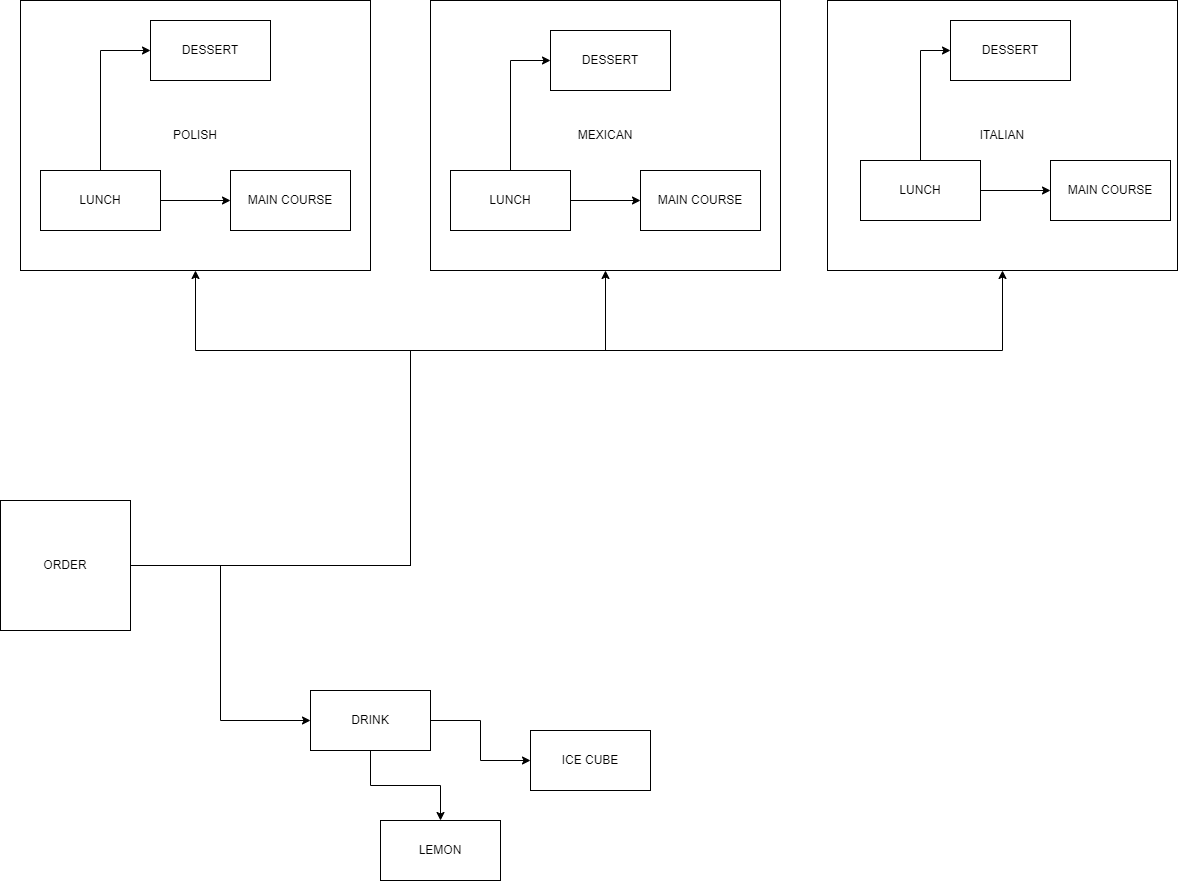

The diagram above was exported from draw.io. Its source (the exported page's mxGraphModel, read from the mxfile embedded in the PNG):
<mxGraphModel dx="1730" dy="965" grid="1" gridSize="10" guides="1" tooltips="1" connect="1" arrows="1" fold="1" page="1" pageScale="1" pageWidth="827" pageHeight="1169" math="0" shadow="0">
  <root>
    <mxCell id="0" />
    <mxCell id="1" parent="0" />
    <mxCell id="Z3e0CxvBke_QuMNDDjFa-7" style="edgeStyle=orthogonalEdgeStyle;rounded=0;orthogonalLoop=1;jettySize=auto;html=1;exitX=1;exitY=0.5;exitDx=0;exitDy=0;entryX=0;entryY=0.5;entryDx=0;entryDy=0;" edge="1" parent="1" source="Z3e0CxvBke_QuMNDDjFa-1" target="Z3e0CxvBke_QuMNDDjFa-3">
      <mxGeometry relative="1" as="geometry" />
    </mxCell>
    <mxCell id="Z3e0CxvBke_QuMNDDjFa-32" style="edgeStyle=orthogonalEdgeStyle;rounded=0;orthogonalLoop=1;jettySize=auto;html=1;exitX=1;exitY=0.5;exitDx=0;exitDy=0;entryX=0.5;entryY=1;entryDx=0;entryDy=0;" edge="1" parent="1" source="Z3e0CxvBke_QuMNDDjFa-1" target="Z3e0CxvBke_QuMNDDjFa-31">
      <mxGeometry relative="1" as="geometry">
        <Array as="points">
          <mxPoint x="410" y="575" />
          <mxPoint x="410" y="360" />
          <mxPoint x="1002" y="360" />
        </Array>
      </mxGeometry>
    </mxCell>
    <mxCell id="Z3e0CxvBke_QuMNDDjFa-1" value="" style="whiteSpace=wrap;html=1;aspect=fixed;" vertex="1" parent="1">
      <mxGeometry y="510" width="130" height="130" as="geometry" />
    </mxCell>
    <mxCell id="Z3e0CxvBke_QuMNDDjFa-2" value="ORDER" style="text;html=1;strokeColor=none;fillColor=none;align=center;verticalAlign=middle;whiteSpace=wrap;rounded=0;" vertex="1" parent="1">
      <mxGeometry x="35" y="560" width="60" height="30" as="geometry" />
    </mxCell>
    <mxCell id="Z3e0CxvBke_QuMNDDjFa-14" style="edgeStyle=orthogonalEdgeStyle;rounded=0;orthogonalLoop=1;jettySize=auto;html=1;exitX=1;exitY=0.5;exitDx=0;exitDy=0;entryX=0;entryY=0.5;entryDx=0;entryDy=0;" edge="1" parent="1" source="Z3e0CxvBke_QuMNDDjFa-3" target="Z3e0CxvBke_QuMNDDjFa-13">
      <mxGeometry relative="1" as="geometry" />
    </mxCell>
    <mxCell id="Z3e0CxvBke_QuMNDDjFa-15" style="edgeStyle=orthogonalEdgeStyle;rounded=0;orthogonalLoop=1;jettySize=auto;html=1;exitX=0.5;exitY=1;exitDx=0;exitDy=0;entryX=0.5;entryY=0;entryDx=0;entryDy=0;" edge="1" parent="1" source="Z3e0CxvBke_QuMNDDjFa-3" target="Z3e0CxvBke_QuMNDDjFa-12">
      <mxGeometry relative="1" as="geometry" />
    </mxCell>
    <mxCell id="Z3e0CxvBke_QuMNDDjFa-3" value="DRINK" style="rounded=0;whiteSpace=wrap;html=1;" vertex="1" parent="1">
      <mxGeometry x="310" y="700" width="120" height="60" as="geometry" />
    </mxCell>
    <mxCell id="Z3e0CxvBke_QuMNDDjFa-12" value="LEMON" style="rounded=0;whiteSpace=wrap;html=1;" vertex="1" parent="1">
      <mxGeometry x="380" y="830" width="120" height="60" as="geometry" />
    </mxCell>
    <mxCell id="Z3e0CxvBke_QuMNDDjFa-13" value="ICE CUBE" style="rounded=0;whiteSpace=wrap;html=1;" vertex="1" parent="1">
      <mxGeometry x="530" y="740" width="120" height="60" as="geometry" />
    </mxCell>
    <mxCell id="Z3e0CxvBke_QuMNDDjFa-18" value="POLISH" style="rounded=0;whiteSpace=wrap;html=1;" vertex="1" parent="1">
      <mxGeometry x="20" y="10" width="350" height="270" as="geometry" />
    </mxCell>
    <mxCell id="Z3e0CxvBke_QuMNDDjFa-10" style="edgeStyle=orthogonalEdgeStyle;rounded=0;orthogonalLoop=1;jettySize=auto;html=1;exitX=1;exitY=0.5;exitDx=0;exitDy=0;" edge="1" parent="1" source="Z3e0CxvBke_QuMNDDjFa-4" target="Z3e0CxvBke_QuMNDDjFa-8">
      <mxGeometry relative="1" as="geometry" />
    </mxCell>
    <mxCell id="Z3e0CxvBke_QuMNDDjFa-11" style="edgeStyle=orthogonalEdgeStyle;rounded=0;orthogonalLoop=1;jettySize=auto;html=1;exitX=0.5;exitY=0;exitDx=0;exitDy=0;entryX=0;entryY=0.5;entryDx=0;entryDy=0;" edge="1" parent="1" source="Z3e0CxvBke_QuMNDDjFa-4" target="Z3e0CxvBke_QuMNDDjFa-9">
      <mxGeometry relative="1" as="geometry" />
    </mxCell>
    <mxCell id="Z3e0CxvBke_QuMNDDjFa-4" value="LUNCH" style="rounded=0;whiteSpace=wrap;html=1;" vertex="1" parent="1">
      <mxGeometry x="40" y="180" width="120" height="60" as="geometry" />
    </mxCell>
    <mxCell id="Z3e0CxvBke_QuMNDDjFa-8" value="MAIN COURSE" style="rounded=0;whiteSpace=wrap;html=1;" vertex="1" parent="1">
      <mxGeometry x="230" y="180" width="120" height="60" as="geometry" />
    </mxCell>
    <mxCell id="Z3e0CxvBke_QuMNDDjFa-9" value="DESSERT" style="rounded=0;whiteSpace=wrap;html=1;" vertex="1" parent="1">
      <mxGeometry x="150" y="30" width="120" height="60" as="geometry" />
    </mxCell>
    <mxCell id="Z3e0CxvBke_QuMNDDjFa-6" style="edgeStyle=orthogonalEdgeStyle;rounded=0;orthogonalLoop=1;jettySize=auto;html=1;exitX=1;exitY=0.5;exitDx=0;exitDy=0;entryX=0.5;entryY=1;entryDx=0;entryDy=0;" edge="1" parent="1" source="Z3e0CxvBke_QuMNDDjFa-1" target="Z3e0CxvBke_QuMNDDjFa-18">
      <mxGeometry relative="1" as="geometry">
        <Array as="points">
          <mxPoint x="410" y="575" />
          <mxPoint x="410" y="360" />
          <mxPoint x="195" y="360" />
        </Array>
      </mxGeometry>
    </mxCell>
    <mxCell id="Z3e0CxvBke_QuMNDDjFa-19" value="MEXICAN" style="rounded=0;whiteSpace=wrap;html=1;" vertex="1" parent="1">
      <mxGeometry x="430" y="10" width="350" height="270" as="geometry" />
    </mxCell>
    <mxCell id="Z3e0CxvBke_QuMNDDjFa-20" style="edgeStyle=orthogonalEdgeStyle;rounded=0;orthogonalLoop=1;jettySize=auto;html=1;exitX=1;exitY=0.5;exitDx=0;exitDy=0;" edge="1" parent="1" source="Z3e0CxvBke_QuMNDDjFa-22" target="Z3e0CxvBke_QuMNDDjFa-23">
      <mxGeometry relative="1" as="geometry" />
    </mxCell>
    <mxCell id="Z3e0CxvBke_QuMNDDjFa-21" style="edgeStyle=orthogonalEdgeStyle;rounded=0;orthogonalLoop=1;jettySize=auto;html=1;exitX=0.5;exitY=0;exitDx=0;exitDy=0;entryX=0;entryY=0.5;entryDx=0;entryDy=0;" edge="1" parent="1" source="Z3e0CxvBke_QuMNDDjFa-22" target="Z3e0CxvBke_QuMNDDjFa-24">
      <mxGeometry relative="1" as="geometry" />
    </mxCell>
    <mxCell id="Z3e0CxvBke_QuMNDDjFa-22" value="LUNCH" style="rounded=0;whiteSpace=wrap;html=1;" vertex="1" parent="1">
      <mxGeometry x="450" y="180" width="120" height="60" as="geometry" />
    </mxCell>
    <mxCell id="Z3e0CxvBke_QuMNDDjFa-23" value="MAIN COURSE" style="rounded=0;whiteSpace=wrap;html=1;" vertex="1" parent="1">
      <mxGeometry x="640" y="180" width="120" height="60" as="geometry" />
    </mxCell>
    <mxCell id="Z3e0CxvBke_QuMNDDjFa-24" value="DESSERT" style="rounded=0;whiteSpace=wrap;html=1;" vertex="1" parent="1">
      <mxGeometry x="550" y="40" width="120" height="60" as="geometry" />
    </mxCell>
    <mxCell id="Z3e0CxvBke_QuMNDDjFa-25" style="edgeStyle=orthogonalEdgeStyle;rounded=0;orthogonalLoop=1;jettySize=auto;html=1;exitX=1;exitY=0.5;exitDx=0;exitDy=0;entryX=0.5;entryY=1;entryDx=0;entryDy=0;" edge="1" parent="1" source="Z3e0CxvBke_QuMNDDjFa-1" target="Z3e0CxvBke_QuMNDDjFa-19">
      <mxGeometry relative="1" as="geometry">
        <Array as="points">
          <mxPoint x="410" y="575" />
          <mxPoint x="410" y="360" />
          <mxPoint x="605" y="360" />
        </Array>
      </mxGeometry>
    </mxCell>
    <mxCell id="Z3e0CxvBke_QuMNDDjFa-31" value="ITALIAN" style="rounded=0;whiteSpace=wrap;html=1;" vertex="1" parent="1">
      <mxGeometry x="827" y="10" width="350" height="270" as="geometry" />
    </mxCell>
    <mxCell id="Z3e0CxvBke_QuMNDDjFa-26" style="edgeStyle=orthogonalEdgeStyle;rounded=0;orthogonalLoop=1;jettySize=auto;html=1;exitX=1;exitY=0.5;exitDx=0;exitDy=0;" edge="1" parent="1" source="Z3e0CxvBke_QuMNDDjFa-28" target="Z3e0CxvBke_QuMNDDjFa-29">
      <mxGeometry relative="1" as="geometry" />
    </mxCell>
    <mxCell id="Z3e0CxvBke_QuMNDDjFa-27" style="edgeStyle=orthogonalEdgeStyle;rounded=0;orthogonalLoop=1;jettySize=auto;html=1;exitX=0.5;exitY=0;exitDx=0;exitDy=0;entryX=0;entryY=0.5;entryDx=0;entryDy=0;" edge="1" parent="1" source="Z3e0CxvBke_QuMNDDjFa-28" target="Z3e0CxvBke_QuMNDDjFa-30">
      <mxGeometry relative="1" as="geometry" />
    </mxCell>
    <mxCell id="Z3e0CxvBke_QuMNDDjFa-28" value="LUNCH" style="rounded=0;whiteSpace=wrap;html=1;" vertex="1" parent="1">
      <mxGeometry x="860" y="170" width="120" height="60" as="geometry" />
    </mxCell>
    <mxCell id="Z3e0CxvBke_QuMNDDjFa-29" value="MAIN COURSE" style="rounded=0;whiteSpace=wrap;html=1;" vertex="1" parent="1">
      <mxGeometry x="1050" y="170" width="120" height="60" as="geometry" />
    </mxCell>
    <mxCell id="Z3e0CxvBke_QuMNDDjFa-30" value="DESSERT" style="rounded=0;whiteSpace=wrap;html=1;" vertex="1" parent="1">
      <mxGeometry x="950" y="30" width="120" height="60" as="geometry" />
    </mxCell>
  </root>
</mxGraphModel>